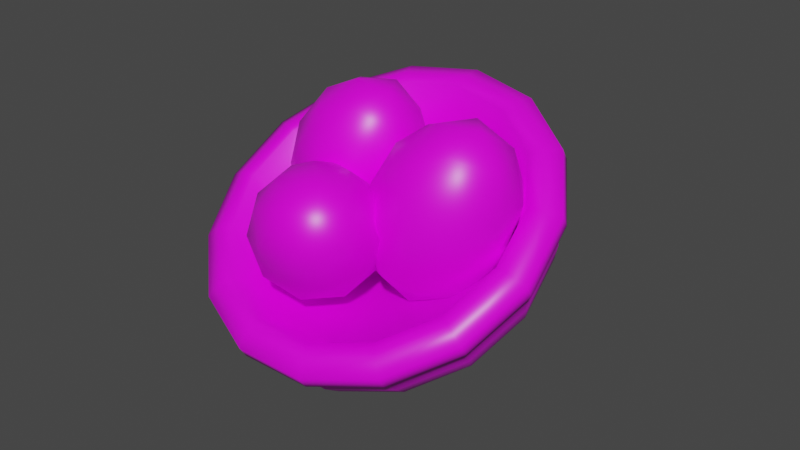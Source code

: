 # Source: tile_birdnest.blend  (saved by Blender 4.4.32; exported with 4.5.12 LTS)
import bpy
from mathutils import Matrix  # noqa: F401  (used for matrix-valued properties, if any)

bpy.ops.wm.read_factory_settings(use_empty=True)
scene = bpy.context.scene
scene.name = 'Scene'

# ---- collections
col_collection = bpy.data.collections.new('Collection'); scene.collection.children.link(col_collection)

# ---- images (referenced by path relative to the original .blend; pixels are not part of the script)
import os
ASSET_DIR = os.environ.get("B2B_ASSET_DIR", "")  # directory of the original .blend (textures are referenced by path, not embedded)
HERE = os.path.dirname(os.path.abspath(__file__))  # packed textures are extracted next to this script under _unpacked/

def load_image(name, relpath, width, height, colorspace="sRGB"):
    """Load a texture the original file referenced (path relative to the .blend, or extracted next to this script)."""
    p = next((c for c in (os.path.join(HERE, relpath), os.path.join(ASSET_DIR, relpath)) if relpath and os.path.exists(c)), "")
    if p:
        img = bpy.data.images.load(p, check_existing=True)
        img.name = name
    else:  # same state as the original file: an image datablock whose file is absent (Cycles renders it pink)
        img = bpy.data.images.new(name, width, height)
        img.source = "FILE"
        img.filepath = "//" + (relpath or name)
    img.colorspace_settings.name = colorspace
    return img
img_untitled = load_image('Untitled', '', 1024, 1024, 'Linear Rec.709')

# ---- materials (node trees are filled in below, after node groups)
mat_material = bpy.data.materials.new('Material')
mat_material.alpha_threshold = 0.0
mat_material.use_transparent_shadow = False
mat_material.line_color = (0.0, 0.0, 0.0, 1.0)

# ---- material node trees
mat_material.use_nodes = True; mat_material.node_tree.nodes.clear()
_N = mat_material.node_tree.nodes; _L = mat_material.node_tree.links
n0 = _N.new('ShaderNodeOutputMaterial'); n0.name = 'Material Output'; n0.location = (300, 300)
n1 = _N.new('ShaderNodeBsdfPrincipled'); n1.name = 'Principled BSDF'; n1.location = (10, 300)
n1.distribution = 'GGX'
n1.subsurface_method = 'BURLEY'
n1.inputs[2].default_value = 0.4
n1.inputs[3].default_value = 1.45
n1.inputs[27].default_value = (0.0, 0.0, 0.0, 1.0)
n1.inputs[28].default_value = 1.0
n2 = _N.new('ShaderNodeTexImage'); n2.name = 'Image Texture'; n2.location = (-180, 280)
n2.image = img_untitled
_L.new(n1.outputs[0], n0.inputs[0])
_L.new(n2.outputs[0], n1.inputs[0])
n0.is_active_output = True

# ---- world
world_world = bpy.data.worlds.new('World'); scene.world = world_world
world_world.use_nodes = True; world_world.node_tree.nodes.clear()
_N = world_world.node_tree.nodes; _L = world_world.node_tree.links
n0 = _N.new('ShaderNodeOutputWorld'); n0.name = 'World Output'; n0.location = (300, 300)
n1 = _N.new('ShaderNodeBackground'); n1.name = 'Background'; n1.location = (10, 300)
n1.inputs[0].default_value = (0.05088, 0.05088, 0.05088, 1.0)
_L.new(n1.outputs[0], n0.inputs[0])
n0.is_active_output = True
world_world.color = (0.05088, 0.05088, 0.05088)
world_world.use_sun_shadow = False
world_world.sun_shadow_jitter_overblur = 0.0

# ---- meshes
me_sphere = bpy.data.meshes.new('Sphere')
me_sphere.from_pydata([(0.006494, 0.4839, 0.6537), (0.006494, 0.49, 0.5628), (0.006494, 0.4717, 0.4704), (0.006494, 0.4296, 0.38), (0.006494, 0.3654, 0.2952), (0.006494, 0.2816, 0.2192), (0.006494, 0.06854, 0.1047), (0.268, 0.4294, 0.6425), (0.263, 0.4366, 0.5518), (0.2481, 0.4214, 0.46), (0.2239, 0.3843, 0.3707), (0.1914, 0.3269, 0.2872), (0.1518, 0.2514, 0.2129), (0.1066, 0.1605, 0.1506), (0.05751, 0.05791, 0.1025), (0.4843, 0.2755, 0.6108), (0.4751, 0.2856, 0.5207), (0.4479, 0.2792, 0.4307), (0.4038, 0.2564, 0.3443), (0.3443, 0.2181, 0.2649), (0.2719, 0.1658, 0.1953), (0.1893, 0.1016, 0.1384), (0.0997, 0.02789, 0.09637), (0.6179, 0.04876, 0.5642), (0.6062, 0.06323, 0.4749), (0.5714, 0.06966, 0.3876), (0.5149, 0.06781, 0.3055), (0.4389, 0.05775, 0.2319), (0.3462, 0.03986, 0.1694), (0.2405, 0.01484, 0.1206), (0.1258, -0.01635, 0.08726), (0.6459, -0.2117, 0.5106), (0.6336, -0.1922, 0.4224), (0.5972, -0.1709, 0.3381), (0.5381, -0.1487, 0.261), (0.4586, -0.1264, 0.194), (0.3617, -0.1048, 0.1396), (0.2512, -0.08482, 0.1001), (0.1312, -0.06716, 0.07681), (0.5633, -0.4607, 0.4593), (0.5526, -0.4364, 0.3721), (0.5209, -0.401, 0.2908), (0.4694, -0.3558, 0.2184), (0.4002, -0.3025, 0.1577), (0.3158, -0.2432, 0.1111), (0.2196, -0.1801, 0.08045), (0.1151, -0.1157, 0.06681), (0.006494, -0.05252, 0.07074), (0.3844, -0.6553, 0.4193), (0.3771, -0.6273, 0.3328), (0.3556, -0.5808, 0.2538), (0.3207, -0.5176, 0.1851), (0.2737, -0.4401, 0.1294), (0.2164, -0.3513, 0.0889), (0.1511, -0.2546, 0.06513), (0.08022, -0.1537, 0.059), (0.1402, -0.7618, 0.3973), (0.1376, -0.7317, 0.3113), (0.13, -0.6792, 0.2335), (0.1176, -0.6061, 0.1668), (0.101, -0.5154, 0.1139), (0.08076, -0.4105, 0.07672), (0.05765, -0.2953, 0.05674), (0.03257, -0.1745, 0.05472), (-0.1272, -0.7618, 0.3973), (-0.1246, -0.7317, 0.3113), (-0.117, -0.6792, 0.2335), (-0.1046, -0.6061, 0.1668), (-0.08802, -0.5154, 0.1139), (-0.06777, -0.4105, 0.07672), (-0.04466, -0.2953, 0.05674), (-0.01958, -0.1745, 0.05472), (-0.3714, -0.6553, 0.4193), (-0.3641, -0.6273, 0.3328), (-0.3426, -0.5808, 0.2538), (-0.3077, -0.5176, 0.1851), (-0.2607, -0.4401, 0.1294), (-0.2035, -0.3513, 0.0889), (-0.1381, -0.2546, 0.06513), (-0.06723, -0.1537, 0.059), (-0.5503, -0.4607, 0.4593), (-0.5396, -0.4364, 0.3721), (-0.5079, -0.401, 0.2908), (-0.4565, -0.3558, 0.2184), (-0.3872, -0.3025, 0.1577), (-0.3028, -0.2432, 0.1111), (-0.2066, -0.1801, 0.08045), (-0.1021, -0.1157, 0.06681), (-0.6329, -0.2117, 0.5106), (-0.6206, -0.1922, 0.4224), (-0.5842, -0.1709, 0.3381), (-0.5251, -0.1487, 0.261), (-0.4456, -0.1264, 0.194), (-0.3487, -0.1048, 0.1396), (-0.2382, -0.08482, 0.1001), (-0.1182, -0.06716, 0.07681), (-0.605, 0.04876, 0.5642), (-0.5932, 0.06323, 0.4749), (-0.5584, 0.06966, 0.3876), (-0.5019, 0.06781, 0.3055), (-0.4259, 0.05775, 0.2319), (-0.3332, 0.03986, 0.1694), (-0.2275, 0.01484, 0.1206), (-0.1128, -0.01635, 0.08726), (-0.4713, 0.2755, 0.6108), (-0.4621, 0.2856, 0.5207), (-0.4349, 0.2792, 0.4307), (-0.3908, 0.2564, 0.3443), (-0.3313, 0.2181, 0.2649), (-0.2589, 0.1658, 0.1953), (-0.1763, 0.1016, 0.1384), (-0.08672, 0.02789, 0.09637), (-0.255, 0.4294, 0.6425), (-0.25, 0.4366, 0.5518), (-0.2351, 0.4214, 0.46), (-0.2109, 0.3843, 0.3707), (-0.1784, 0.3269, 0.2872), (-0.1388, 0.2514, 0.2129), (-0.09358, 0.1605, 0.1506), (-0.04452, 0.05791, 0.1025), (0.006494, 0.1814, 0.1548), (0.01641, 0.5144, 0.6985), (0.2937, 0.4566, 0.6866), (0.5231, 0.2934, 0.653), (0.6648, 0.05293, 0.6035), (0.6945, -0.2232, 0.5467), (0.6068, -0.4873, 0.4923), (0.4172, -0.6937, 0.4498), (0.1582, -0.8066, 0.4266), (-0.1253, -0.8066, 0.4266), (-0.3843, -0.6937, 0.4498), (-0.574, -0.4873, 0.4923), (-0.6616, -0.2232, 0.5467), (-0.632, 0.05293, 0.6035), (-0.4903, 0.2934, 0.653), (-0.2609, 0.4566, 0.6866), (0.01641, 0.5037, 0.7503), (0.2937, 0.446, 0.7384), (0.5231, 0.2827, 0.7048), (0.6648, 0.04227, 0.6553), (0.6945, -0.2339, 0.5985), (0.6068, -0.498, 0.5441), (0.4172, -0.7043, 0.5016), (0.1582, -0.8173, 0.4784), (-0.1253, -0.8173, 0.4784), (-0.3843, -0.7043, 0.5016), (-0.574, -0.498, 0.5441), (-0.6616, -0.2339, 0.5985), (-0.632, 0.04227, 0.6553), (-0.4903, 0.2827, 0.7048), (-0.2609, 0.446, 0.7384), (0.01641, 0.4349, 0.7715), (0.268, 0.3825, 0.7608), (0.4762, 0.2344, 0.7303), (0.6048, 0.01616, 0.6854), (0.6317, -0.2344, 0.6338), (0.5522, -0.4741, 0.5845), (0.38, -0.6613, 0.5459), (0.145, -0.7638, 0.5248), (-0.1122, -0.7638, 0.5248), (-0.3472, -0.6613, 0.5459), (-0.5193, -0.4741, 0.5845), (-0.5988, -0.2344, 0.6338), (-0.572, 0.01616, 0.6854), (-0.4433, 0.2344, 0.7303), (-0.2352, 0.3825, 0.7608), (0.01641, 0.3812, 0.7605), (0.2457, 0.3334, 0.7507), (0.4354, 0.1985, 0.7229), (0.5527, -0.0004257, 0.6819), (0.5772, -0.2288, 0.6349), (0.5047, -0.4472, 0.59), (0.3478, -0.6179, 0.5549), (0.1336, -0.7113, 0.5356), (-0.1008, -0.7113, 0.5356), (-0.315, -0.6179, 0.5549), (-0.4719, -0.4472, 0.59), (-0.5443, -0.2288, 0.6349), (-0.5198, -0.0004256, 0.6819), (-0.4026, 0.1985, 0.7229), (-0.2129, 0.3334, 0.7507), (0.01641, 0.3407, 0.6201), (0.2181, 0.2987, 0.6114), (0.3849, 0.18, 0.587), (0.488, 0.005082, 0.551), (0.5096, -0.1958, 0.5097), (0.4459, -0.3879, 0.4701), (0.3079, -0.538, 0.4393), (0.1195, -0.6201, 0.4223), (-0.08669, -0.6201, 0.4223), (-0.2751, -0.538, 0.4393), (-0.413, -0.3879, 0.4701), (-0.4768, -0.1958, 0.5097), (-0.4552, 0.005082, 0.551), (-0.3521, 0.18, 0.587), (-0.1853, 0.2987, 0.6114), (0.01641, -0.01847, 0.3394), (0.052, -0.02588, 0.3379), (0.08144, -0.04683, 0.3336), (0.09964, -0.0777, 0.3272), (0.1034, -0.1131, 0.3199), (0.0922, -0.147, 0.3129), (0.06785, -0.1735, 0.3075), (0.03461, -0.188, 0.3045), (-0.001784, -0.188, 0.3045), (-0.03503, -0.1735, 0.3075), (-0.05938, -0.147, 0.3129), (-0.07062, -0.1131, 0.3199), (-0.06682, -0.0777, 0.3272), (-0.04862, -0.04683, 0.3336), (-0.01918, -0.02588, 0.3379)], [], [(2, 1, 8, 9), (3, 2, 9, 10), (4, 3, 10, 11), (5, 4, 11, 12), (120, 5, 12, 13), (6, 120, 13, 14), (47, 6, 14), (1, 0, 7, 8), (47, 14, 22), (8, 7, 15, 16), (9, 8, 16, 17), (10, 9, 17, 18), (11, 10, 18, 19), (12, 11, 19, 20), (13, 12, 20, 21), (14, 13, 21, 22), (20, 19, 27, 28), (21, 20, 28, 29), (22, 21, 29, 30), (47, 22, 30), (16, 15, 23, 24), (17, 16, 24, 25), (18, 17, 25, 26), (19, 18, 26, 27), (24, 23, 31, 32), (25, 24, 32, 33), (26, 25, 33, 34), (27, 26, 34, 35), (28, 27, 35, 36), (29, 28, 36, 37), (30, 29, 37, 38), (47, 30, 38), (36, 35, 43, 44), (37, 36, 44, 45), (38, 37, 45, 46), (47, 38, 46), (32, 31, 39, 40), (33, 32, 40, 41), (34, 33, 41, 42), (35, 34, 42, 43), (41, 40, 49, 50), (42, 41, 50, 51), (43, 42, 51, 52), (44, 43, 52, 53), (45, 44, 53, 54), (46, 45, 54, 55), (47, 46, 55), (40, 39, 48, 49), (54, 53, 61, 62), (55, 54, 62, 63), (47, 55, 63), (49, 48, 56, 57), (50, 49, 57, 58), (51, 50, 58, 59), (52, 51, 59, 60), (53, 52, 60, 61), (58, 57, 65, 66), (59, 58, 66, 67), (60, 59, 67, 68), (61, 60, 68, 69), (62, 61, 69, 70), (63, 62, 70, 71), (47, 63, 71), (57, 56, 64, 65), (70, 69, 77, 78), (71, 70, 78, 79), (47, 71, 79), (65, 64, 72, 73), (66, 65, 73, 74), (67, 66, 74, 75), (68, 67, 75, 76), (69, 68, 76, 77), (75, 74, 82, 83), (76, 75, 83, 84), (77, 76, 84, 85), (78, 77, 85, 86), (79, 78, 86, 87), (47, 79, 87), (73, 72, 80, 81), (74, 73, 81, 82), (87, 86, 94, 95), (47, 87, 95), (81, 80, 88, 89), (82, 81, 89, 90), (83, 82, 90, 91), (84, 83, 91, 92), (85, 84, 92, 93), (86, 85, 93, 94), (92, 91, 99, 100), (93, 92, 100, 101), (94, 93, 101, 102), (95, 94, 102, 103), (47, 95, 103), (89, 88, 96, 97), (90, 89, 97, 98), (91, 90, 98, 99), (47, 103, 111), (97, 96, 104, 105), (98, 97, 105, 106), (99, 98, 106, 107), (100, 99, 107, 108), (101, 100, 108, 109), (102, 101, 109, 110), (103, 102, 110, 111), (108, 107, 115, 116), (109, 108, 116, 117), (110, 109, 117, 118), (111, 110, 118, 119), (47, 111, 119), (105, 104, 112, 113), (106, 105, 113, 114), (107, 106, 114, 115), (47, 119, 6), (113, 112, 0, 1), (114, 113, 1, 2), (115, 114, 2, 3), (116, 115, 3, 4), (117, 116, 4, 5), (118, 117, 5, 120), (119, 118, 120, 6), (112, 104, 134, 135), (80, 72, 130, 131), (31, 23, 124, 125), (48, 39, 126, 127), (0, 112, 135, 121), (64, 56, 128, 129), (15, 7, 122, 123), (104, 96, 133, 134), (23, 15, 123, 124), (88, 80, 131, 132), (56, 48, 127, 128), (72, 64, 129, 130), (39, 31, 125, 126), (7, 0, 121, 122), (96, 88, 132, 133), (131, 130, 145, 146), (124, 123, 138, 139), (132, 131, 146, 147), (125, 124, 139, 140), (133, 132, 147, 148), (126, 125, 140, 141), (134, 133, 148, 149), (127, 126, 141, 142), (135, 134, 149, 150), (128, 127, 142, 143), (121, 135, 150, 136), (129, 128, 143, 144), (122, 121, 136, 137), (130, 129, 144, 145), (123, 122, 137, 138), (138, 137, 152, 153), (146, 145, 160, 161), (139, 138, 153, 154), (147, 146, 161, 162), (140, 139, 154, 155), (148, 147, 162, 163), (141, 140, 155, 156), (149, 148, 163, 164), (142, 141, 156, 157), (150, 149, 164, 165), (143, 142, 157, 158), (136, 150, 165, 151), (144, 143, 158, 159), (137, 136, 151, 152), (145, 144, 159, 160), (160, 159, 174, 175), (153, 152, 167, 168), (161, 160, 175, 176), (154, 153, 168, 169), (162, 161, 176, 177), (155, 154, 169, 170), (163, 162, 177, 178), (156, 155, 170, 171), (164, 163, 178, 179), (157, 156, 171, 172), (165, 164, 179, 180), (158, 157, 172, 173), (151, 165, 180, 166), (159, 158, 173, 174), (152, 151, 166, 167), (175, 174, 189, 190), (168, 167, 182, 183), (176, 175, 190, 191), (169, 168, 183, 184), (177, 176, 191, 192), (170, 169, 184, 185), (178, 177, 192, 193), (171, 170, 185, 186), (179, 178, 193, 194), (172, 171, 186, 187), (180, 179, 194, 195), (173, 172, 187, 188), (166, 180, 195, 181), (174, 173, 188, 189), (167, 166, 181, 182), (182, 181, 196, 197), (190, 189, 204, 205), (183, 182, 197, 198), (191, 190, 205, 206), (184, 183, 198, 199), (192, 191, 206, 207), (185, 184, 199, 200), (193, 192, 207, 208), (186, 185, 200, 201), (194, 193, 208, 209), (187, 186, 201, 202), (195, 194, 209, 210), (188, 187, 202, 203), (181, 195, 210, 196), (189, 188, 203, 204)])
me_sphere.polygons.foreach_set('use_smooth', [True] * 210)
_uv = me_sphere.uv_layers.new(name='UVMap')
_uv.uv.foreach_set('vector', [0.1772, 0.356, 0.1943, 0.3634, 0.178, 0.408, 0.1609, 0.4032, 0.157, 0.3475, 0.1772, 0.356, 0.1609, 0.4032, 0.1395, 0.3975, 0.1307, 0.3366, 0.157, 0.3475, 0.1395, 0.3975, 0.1108, 0.3896, 0.09319, 0.3209, 0.1307, 0.3366, 0.1108, 0.3896, 0.06854, 0.3781, 0.5106, 0.1511, 0.5059, 0.1351, 0.5268, 0.1335, 0.5247, 0.15, 0.5154, 0.1674, 0.5106, 0.1511, 0.5247, 0.15, 0.5225, 0.1668, 0.5203, 0.1842, 0.5154, 0.1674, 0.5225, 0.1668, 0.1943, 0.3634, 0.209, 0.3698, 0.1933, 0.4123, 0.178, 0.408, 0.5203, 0.1842, 0.5225, 0.1668, 0.5293, 0.1692, 0.178, 0.408, 0.1933, 0.4123, 0.184, 0.4562, 0.1684, 0.454, 0.1609, 0.4032, 0.178, 0.408, 0.1684, 0.454, 0.1505, 0.4516, 0.1395, 0.3975, 0.1609, 0.4032, 0.1505, 0.4516, 0.1286, 0.4488, 0.1108, 0.3896, 0.1395, 0.3975, 0.1286, 0.4488, 0.1012, 0.4455, 0.06854, 0.3781, 0.1108, 0.3896, 0.1012, 0.4455, 0.06068, 0.4398, 0.5247, 0.15, 0.5268, 0.1335, 0.5466, 0.1403, 0.5381, 0.1546, 0.5225, 0.1668, 0.5247, 0.15, 0.5381, 0.1546, 0.5293, 0.1692, 0.06068, 0.4398, 0.1012, 0.4455, 0.09634, 0.5001, 0.05863, 0.4988, 0.5381, 0.1546, 0.5466, 0.1403, 0.562, 0.1546, 0.5484, 0.1642, 0.5293, 0.1692, 0.5381, 0.1546, 0.5484, 0.1642, 0.5346, 0.174, 0.5203, 0.1842, 0.5293, 0.1692, 0.5346, 0.174, 0.1684, 0.454, 0.184, 0.4562, 0.1807, 0.5009, 0.165, 0.5008, 0.1505, 0.4516, 0.1684, 0.454, 0.165, 0.5008, 0.1468, 0.5006, 0.1286, 0.4488, 0.1505, 0.4516, 0.1468, 0.5006, 0.1244, 0.5002, 0.1012, 0.4455, 0.1286, 0.4488, 0.1244, 0.5002, 0.09634, 0.5001, 0.165, 0.5008, 0.1807, 0.5009, 0.1831, 0.5465, 0.1671, 0.5485, 0.1468, 0.5006, 0.165, 0.5008, 0.1671, 0.5485, 0.1485, 0.5505, 0.1244, 0.5002, 0.1468, 0.5006, 0.1485, 0.5505, 0.1267, 0.5526, 0.09634, 0.5001, 0.1244, 0.5002, 0.1267, 0.5526, 0.09743, 0.5555, 0.05863, 0.4988, 0.09634, 0.5001, 0.09743, 0.5555, 0.05596, 0.5588, 0.5484, 0.1642, 0.562, 0.1546, 0.5704, 0.1738, 0.5541, 0.1771, 0.5346, 0.174, 0.5484, 0.1642, 0.5541, 0.1771, 0.5375, 0.1806, 0.5203, 0.1842, 0.5346, 0.174, 0.5375, 0.1806, 0.05596, 0.5588, 0.09743, 0.5555, 0.1047, 0.6136, 0.06066, 0.6229, 0.5541, 0.1771, 0.5704, 0.1738, 0.5704, 0.1947, 0.5542, 0.1913, 0.5375, 0.1806, 0.5541, 0.1771, 0.5542, 0.1913, 0.5375, 0.1878, 0.5203, 0.1842, 0.5375, 0.1806, 0.5375, 0.1878, 0.1671, 0.5485, 0.1831, 0.5465, 0.1928, 0.5928, 0.1764, 0.597, 0.1485, 0.5505, 0.1671, 0.5485, 0.1764, 0.597, 0.1576, 0.6016, 0.1267, 0.5526, 0.1485, 0.5505, 0.1576, 0.6016, 0.135, 0.607, 0.09743, 0.5555, 0.1267, 0.5526, 0.135, 0.607, 0.1047, 0.6136, 0.1576, 0.6016, 0.1764, 0.597, 0.192, 0.6462, 0.1728, 0.6532, 0.135, 0.607, 0.1576, 0.6016, 0.1728, 0.6532, 0.1499, 0.6613, 0.1047, 0.6136, 0.135, 0.607, 0.1499, 0.6613, 0.1214, 0.6705, 0.06066, 0.6229, 0.1047, 0.6136, 0.1214, 0.6705, 0.08237, 0.6832, 0.5542, 0.1913, 0.5704, 0.1947, 0.562, 0.2138, 0.5485, 0.2043, 0.5375, 0.1878, 0.5542, 0.1913, 0.5485, 0.2043, 0.5346, 0.1944, 0.5203, 0.1842, 0.5375, 0.1878, 0.5346, 0.1944, 0.1764, 0.597, 0.1928, 0.5928, 0.2087, 0.6398, 0.192, 0.6462, 0.5485, 0.2043, 0.562, 0.2138, 0.5467, 0.2281, 0.5381, 0.2139, 0.5346, 0.1944, 0.5485, 0.2043, 0.5381, 0.2139, 0.5293, 0.1993, 0.5203, 0.1842, 0.5346, 0.1944, 0.5293, 0.1993, 0.192, 0.6462, 0.2087, 0.6398, 0.2314, 0.688, 0.2141, 0.6967, 0.1728, 0.6532, 0.192, 0.6462, 0.2141, 0.6967, 0.194, 0.7061, 0.1499, 0.6613, 0.1728, 0.6532, 0.194, 0.7061, 0.1704, 0.7161, 0.1214, 0.6705, 0.1499, 0.6613, 0.1704, 0.7161, 0.1406, 0.728, 0.08237, 0.6832, 0.1214, 0.6705, 0.1406, 0.728, 0.1001, 0.7432, 0.194, 0.7061, 0.2141, 0.6967, 0.2427, 0.751, 0.2212, 0.7622, 0.1704, 0.7161, 0.194, 0.7061, 0.2212, 0.7622, 0.1956, 0.7744, 0.1406, 0.728, 0.1704, 0.7161, 0.1956, 0.7744, 0.1636, 0.7879, 0.1001, 0.7432, 0.1406, 0.728, 0.1636, 0.7879, 0.1215, 0.8044, 0.5381, 0.2139, 0.5467, 0.2281, 0.5269, 0.2351, 0.5247, 0.2186, 0.5293, 0.1993, 0.5381, 0.2139, 0.5247, 0.2186, 0.5225, 0.2016, 0.5203, 0.1842, 0.5293, 0.1993, 0.5225, 0.2016, 0.2141, 0.6967, 0.2314, 0.688, 0.2618, 0.7397, 0.2427, 0.751, 0.5247, 0.2186, 0.5269, 0.2351, 0.5061, 0.2337, 0.5105, 0.2176, 0.5225, 0.2016, 0.5247, 0.2186, 0.5105, 0.2176, 0.5152, 0.2011, 0.5203, 0.1842, 0.5225, 0.2016, 0.5152, 0.2011, 0.2427, 0.751, 0.2618, 0.7397, 0.3023, 0.798, 0.28, 0.8124, 0.2212, 0.7622, 0.2427, 0.751, 0.28, 0.8124, 0.2545, 0.8266, 0.1956, 0.7744, 0.2212, 0.7622, 0.2545, 0.8266, 0.2245, 0.8397, 0.1636, 0.7879, 0.1956, 0.7744, 0.2245, 0.8397, 0.1879, 0.853, 0.1215, 0.8044, 0.1636, 0.7879, 0.1879, 0.853, 0.143, 0.8668, 0.2245, 0.8397, 0.2545, 0.8266, 0.2932, 0.9074, 0.2532, 0.9205, 0.1879, 0.853, 0.2245, 0.8397, 0.2532, 0.9205, 0.2078, 0.9273, 0.143, 0.8668, 0.1879, 0.853, 0.2078, 0.9273, 0.1571, 0.9309, 0.5105, 0.2176, 0.5061, 0.2337, 0.4874, 0.2242, 0.4978, 0.211, 0.5152, 0.2011, 0.5105, 0.2176, 0.4978, 0.211, 0.5088, 0.1976, 0.5203, 0.1842, 0.5152, 0.2011, 0.5088, 0.1976, 0.28, 0.8124, 0.3023, 0.798, 0.3573, 0.8714, 0.3282, 0.8917, 0.2545, 0.8266, 0.28, 0.8124, 0.3282, 0.8917, 0.2932, 0.9074, 0.5079, 0.1968, 0.4954, 0.2089, 0.4878, 0.1967, 0.5039, 0.1907, 0.5203, 0.1842, 0.5079, 0.1968, 0.5039, 0.1907, 0.3609, 0.1271, 0.3837, 0.1467, 0.3302, 0.2028, 0.3131, 0.1883, 0.333, 0.1111, 0.3609, 0.1271, 0.3131, 0.1883, 0.2934, 0.1739, 0.3015, 0.09842, 0.333, 0.1111, 0.2934, 0.1739, 0.2704, 0.1597, 0.2662, 0.08878, 0.3015, 0.09842, 0.2704, 0.1597, 0.2427, 0.145, 0.2279, 0.08121, 0.2662, 0.08878, 0.2427, 0.145, 0.2091, 0.1289, 0.4954, 0.2089, 0.4831, 0.2203, 0.4722, 0.2025, 0.4878, 0.1967, 0.2427, 0.145, 0.2704, 0.1597, 0.2381, 0.2095, 0.2131, 0.1933, 0.2091, 0.1289, 0.2427, 0.145, 0.2131, 0.1933, 0.1809, 0.1744, 0.4878, 0.1967, 0.4722, 0.2025, 0.4691, 0.1818, 0.4857, 0.1826, 0.5039, 0.1907, 0.4878, 0.1967, 0.4857, 0.1826, 0.5028, 0.1835, 0.5203, 0.1842, 0.5039, 0.1907, 0.5028, 0.1835, 0.3131, 0.1883, 0.3302, 0.2028, 0.2896, 0.2476, 0.2747, 0.2356, 0.2934, 0.1739, 0.3131, 0.1883, 0.2747, 0.2356, 0.258, 0.223, 0.2704, 0.1597, 0.2934, 0.1739, 0.258, 0.223, 0.2381, 0.2095, 0.5203, 0.1842, 0.5028, 0.1835, 0.5046, 0.1765, 0.2747, 0.2356, 0.2896, 0.2476, 0.2568, 0.2886, 0.2428, 0.2786, 0.258, 0.223, 0.2747, 0.2356, 0.2428, 0.2786, 0.2268, 0.2676, 0.2381, 0.2095, 0.258, 0.223, 0.2268, 0.2676, 0.2075, 0.2554, 0.2131, 0.1933, 0.2381, 0.2095, 0.2075, 0.2554, 0.1837, 0.2399, 0.1809, 0.1744, 0.2131, 0.1933, 0.1837, 0.2399, 0.1506, 0.221, 0.4857, 0.1826, 0.4691, 0.1818, 0.4744, 0.1615, 0.4893, 0.1689, 0.5028, 0.1835, 0.4857, 0.1826, 0.4893, 0.1689, 0.5046, 0.1765, 0.1837, 0.2399, 0.2075, 0.2554, 0.1801, 0.3006, 0.1562, 0.2874, 0.1506, 0.221, 0.1837, 0.2399, 0.1562, 0.2874, 0.1213, 0.2695, 0.4893, 0.1689, 0.4744, 0.1615, 0.4874, 0.145, 0.498, 0.1578, 0.5046, 0.1765, 0.4893, 0.1689, 0.498, 0.1578, 0.509, 0.1708, 0.5203, 0.1842, 0.5046, 0.1765, 0.509, 0.1708, 0.2428, 0.2786, 0.2568, 0.2886, 0.2302, 0.3288, 0.216, 0.3205, 0.2268, 0.2676, 0.2428, 0.2786, 0.216, 0.3205, 0.1997, 0.3112, 0.2075, 0.2554, 0.2268, 0.2676, 0.1997, 0.3112, 0.1801, 0.3006, 0.5203, 0.1842, 0.509, 0.1708, 0.5154, 0.1674, 0.216, 0.3205, 0.2302, 0.3288, 0.209, 0.3698, 0.1943, 0.3634, 0.1997, 0.3112, 0.216, 0.3205, 0.1943, 0.3634, 0.1772, 0.356, 0.1801, 0.3006, 0.1997, 0.3112, 0.1772, 0.356, 0.157, 0.3475, 0.1562, 0.2874, 0.1801, 0.3006, 0.157, 0.3475, 0.1307, 0.3366, 0.1213, 0.2695, 0.1562, 0.2874, 0.1307, 0.3366, 0.09319, 0.3209, 0.498, 0.1578, 0.4874, 0.145, 0.5059, 0.1351, 0.5106, 0.1511, 0.509, 0.1708, 0.498, 0.1578, 0.5106, 0.1511, 0.5154, 0.1674, 0.2302, 0.3288, 0.2568, 0.2886, 0.2632, 0.2949, 0.2369, 0.3346, 0.3573, 0.8714, 0.3023, 0.798, 0.3122, 0.7878, 0.3716, 0.8611, 0.1831, 0.5465, 0.1807, 0.5009, 0.1906, 0.5013, 0.1937, 0.5449, 0.2087, 0.6398, 0.1928, 0.5928, 0.2026, 0.5894, 0.218, 0.6344, 0.209, 0.3698, 0.2302, 0.3288, 0.2369, 0.3346, 0.2164, 0.3748, 0.2618, 0.7397, 0.2314, 0.688, 0.2403, 0.681, 0.2707, 0.7311, 0.184, 0.4562, 0.1933, 0.4123, 0.2018, 0.4162, 0.1933, 0.4585, 0.2568, 0.2886, 0.2896, 0.2476, 0.2965, 0.2543, 0.2632, 0.2949, 0.1807, 0.5009, 0.184, 0.4562, 0.1933, 0.4585, 0.1906, 0.5013, 0.3302, 0.2028, 0.3837, 0.1467, 0.3971, 0.155, 0.3386, 0.2103, 0.2314, 0.688, 0.2087, 0.6398, 0.218, 0.6344, 0.2403, 0.681, 0.3023, 0.798, 0.2618, 0.7397, 0.2707, 0.7311, 0.3122, 0.7878, 0.1928, 0.5928, 0.1831, 0.5465, 0.1937, 0.5449, 0.2026, 0.5894, 0.1933, 0.4123, 0.209, 0.3698, 0.2164, 0.3748, 0.2018, 0.4162, 0.2896, 0.2476, 0.3302, 0.2028, 0.3386, 0.2103, 0.2965, 0.2543, 0.3716, 0.8611, 0.3122, 0.7878, 0.3236, 0.7783, 0.3873, 0.8482, 0.1906, 0.5013, 0.1933, 0.4585, 0.2015, 0.4595, 0.199, 0.5012, 0.3386, 0.2103, 0.3971, 0.155, 0.4088, 0.168, 0.3475, 0.2195, 0.1937, 0.5449, 0.1906, 0.5013, 0.199, 0.5012, 0.2022, 0.5437, 0.2965, 0.2543, 0.3386, 0.2103, 0.3475, 0.2195, 0.3044, 0.2615, 0.2026, 0.5894, 0.1937, 0.5449, 0.2022, 0.5437, 0.2113, 0.5868, 0.2632, 0.2949, 0.2965, 0.2543, 0.3044, 0.2615, 0.2709, 0.3006, 0.218, 0.6344, 0.2026, 0.5894, 0.2113, 0.5868, 0.2268, 0.6305, 0.2369, 0.3346, 0.2632, 0.2949, 0.2709, 0.3006, 0.2446, 0.3391, 0.2403, 0.681, 0.218, 0.6344, 0.2268, 0.6305, 0.2494, 0.6757, 0.2164, 0.3748, 0.2369, 0.3346, 0.2446, 0.3391, 0.2243, 0.3781, 0.2707, 0.7311, 0.2403, 0.681, 0.2494, 0.6757, 0.2806, 0.724, 0.2018, 0.4162, 0.2164, 0.3748, 0.2243, 0.3781, 0.2099, 0.4184, 0.3122, 0.7878, 0.2707, 0.7311, 0.2806, 0.724, 0.3236, 0.7783, 0.1933, 0.4585, 0.2018, 0.4162, 0.2099, 0.4184, 0.2015, 0.4595, 0.2015, 0.4595, 0.2099, 0.4184, 0.2208, 0.4215, 0.2126, 0.461, 0.3873, 0.8482, 0.3236, 0.7783, 0.3384, 0.7649, 0.4035, 0.8252, 0.199, 0.5012, 0.2015, 0.4595, 0.2126, 0.461, 0.2103, 0.5012, 0.3475, 0.2195, 0.4088, 0.168, 0.4199, 0.1888, 0.3586, 0.2326, 0.2022, 0.5437, 0.199, 0.5012, 0.2103, 0.5012, 0.2136, 0.542, 0.3044, 0.2615, 0.3475, 0.2195, 0.3586, 0.2326, 0.3152, 0.272, 0.2113, 0.5868, 0.2022, 0.5437, 0.2136, 0.542, 0.2229, 0.5835, 0.2709, 0.3006, 0.3044, 0.2615, 0.3152, 0.272, 0.2811, 0.3088, 0.2268, 0.6305, 0.2113, 0.5868, 0.2229, 0.5835, 0.2386, 0.6253, 0.2446, 0.3391, 0.2709, 0.3006, 0.2811, 0.3088, 0.2546, 0.3453, 0.2494, 0.6757, 0.2268, 0.6305, 0.2386, 0.6253, 0.2617, 0.6683, 0.2243, 0.3781, 0.2446, 0.3391, 0.2546, 0.3453, 0.2349, 0.3828, 0.2806, 0.724, 0.2494, 0.6757, 0.2617, 0.6683, 0.2942, 0.7139, 0.2099, 0.4184, 0.2243, 0.3781, 0.2349, 0.3828, 0.2208, 0.4215, 0.3236, 0.7783, 0.2806, 0.724, 0.2942, 0.7139, 0.3384, 0.7649, 0.3384, 0.7649, 0.2942, 0.7139, 0.3042, 0.7057, 0.3497, 0.7532, 0.2126, 0.461, 0.2208, 0.4215, 0.2292, 0.4237, 0.2211, 0.462, 0.4035, 0.8252, 0.3384, 0.7649, 0.3497, 0.7532, 0.4146, 0.8071, 0.2103, 0.5012, 0.2126, 0.461, 0.2211, 0.462, 0.2188, 0.5011, 0.3586, 0.2326, 0.4199, 0.1888, 0.4268, 0.2046, 0.3667, 0.2437, 0.2136, 0.542, 0.2103, 0.5012, 0.2188, 0.5011, 0.2226, 0.5406, 0.3152, 0.272, 0.3586, 0.2326, 0.3667, 0.2437, 0.3228, 0.2804, 0.2229, 0.5835, 0.2136, 0.542, 0.2226, 0.5406, 0.2318, 0.5806, 0.2811, 0.3088, 0.3152, 0.272, 0.3228, 0.2804, 0.2888, 0.3155, 0.2386, 0.6253, 0.2229, 0.5835, 0.2318, 0.5806, 0.2474, 0.6212, 0.2546, 0.3453, 0.2811, 0.3088, 0.2888, 0.3155, 0.2624, 0.3504, 0.2617, 0.6683, 0.2386, 0.6253, 0.2474, 0.6212, 0.2711, 0.6624, 0.2349, 0.3828, 0.2546, 0.3453, 0.2624, 0.3504, 0.2432, 0.3866, 0.2942, 0.7139, 0.2617, 0.6683, 0.2711, 0.6624, 0.3042, 0.7057, 0.2208, 0.4215, 0.2349, 0.3828, 0.2432, 0.3866, 0.2292, 0.4237, 0.3497, 0.7532, 0.3042, 0.7057, 0.3303, 0.6802, 0.3774, 0.7169, 0.2211, 0.462, 0.2292, 0.4237, 0.2531, 0.4307, 0.2455, 0.4653, 0.4146, 0.8071, 0.3497, 0.7532, 0.3774, 0.7169, 0.4481, 0.7531, 0.2188, 0.5011, 0.2211, 0.462, 0.2455, 0.4653, 0.2435, 0.5006, 0.3667, 0.2437, 0.4268, 0.2046, 0.4481, 0.2537, 0.3872, 0.2778, 0.2226, 0.5406, 0.2188, 0.5011, 0.2435, 0.5006, 0.2477, 0.5362, 0.3228, 0.2804, 0.3667, 0.2437, 0.3872, 0.2778, 0.3433, 0.3054, 0.2318, 0.5806, 0.2226, 0.5406, 0.2477, 0.5362, 0.2571, 0.5723, 0.2888, 0.3155, 0.3228, 0.2804, 0.3433, 0.3054, 0.31, 0.3345, 0.2474, 0.6212, 0.2318, 0.5806, 0.2571, 0.5723, 0.2729, 0.6082, 0.2624, 0.3504, 0.2888, 0.3155, 0.31, 0.3345, 0.2848, 0.3653, 0.2711, 0.6624, 0.2474, 0.6212, 0.2729, 0.6082, 0.2967, 0.644, 0.2432, 0.3866, 0.2624, 0.3504, 0.2848, 0.3653, 0.2661, 0.3973, 0.3042, 0.7057, 0.2711, 0.6624, 0.2967, 0.644, 0.3303, 0.6802, 0.2292, 0.4237, 0.2432, 0.3866, 0.2661, 0.3973, 0.2531, 0.4307, 0.2531, 0.4307, 0.2661, 0.3973, 0.3875, 0.4584, 0.3843, 0.4698, 0.3774, 0.7169, 0.3303, 0.6802, 0.4139, 0.5461, 0.4263, 0.5515, 0.2455, 0.4653, 0.2531, 0.4307, 0.3843, 0.4698, 0.3831, 0.4818, 0.4481, 0.7531, 0.3774, 0.7169, 0.4263, 0.5515, 0.4408, 0.5534, 0.2435, 0.5006, 0.2455, 0.4653, 0.3831, 0.4818, 0.3838, 0.4939, 0.3872, 0.2778, 0.4481, 0.2537, 0.4345, 0.4236, 0.421, 0.4251, 0.2477, 0.5362, 0.2435, 0.5006, 0.3838, 0.4939, 0.3865, 0.5059, 0.3433, 0.3054, 0.3872, 0.2778, 0.421, 0.4251, 0.4093, 0.4304, 0.2571, 0.5723, 0.2477, 0.5362, 0.3865, 0.5059, 0.3887, 0.5182, 0.31, 0.3345, 0.3433, 0.3054, 0.4093, 0.4304, 0.3999, 0.4382, 0.2729, 0.6082, 0.2571, 0.5723, 0.3887, 0.5182, 0.3951, 0.5288, 0.2848, 0.3653, 0.31, 0.3345, 0.3999, 0.4382, 0.3927, 0.4477, 0.2967, 0.644, 0.2729, 0.6082, 0.3951, 0.5288, 0.4035, 0.5383, 0.2661, 0.3973, 0.2848, 0.3653, 0.3927, 0.4477, 0.3875, 0.4584, 0.3303, 0.6802, 0.2967, 0.644, 0.4035, 0.5383, 0.4139, 0.5461])
me_sphere.materials.append(mat_material)
me_sphere.update()
me_icosphere = bpy.data.meshes.new('Icosphere')
me_icosphere.from_pydata([(-1.357, 0.3551, 0.1983), (-0.9096, 0.0006818, 0.557), (-1.521, -0.2693, 0.4843), (-1.976, 0.23, 0.5003), (-1.646, 0.8086, 0.5829), (-0.9868, 0.6669, 0.6179), (-1.252, -0.3435, 1.081), (-1.911, -0.2017, 1.046), (-1.988, 0.4645, 1.107), (-1.377, 0.7345, 1.179), (-0.9214, 0.2351, 1.163), (-1.54, 0.11, 1.465), (-1.438, 0.009605, 0.2552), (-1.078, 0.1683, 0.2979), (-1.174, -0.1987, 0.466), (-0.8603, 0.3516, 0.5445), (-1.124, 0.5599, 0.3337), (-1.705, 0.3031, 0.2646), (-1.801, -0.06393, 0.4327), (-1.511, 0.6432, 0.3131), (-1.875, 0.5697, 0.4906), (-1.293, 0.8265, 0.5598), (-0.8219, 0.09777, 0.8651), (-0.8673, 0.4894, 0.9009), (-1.375, -0.401, 0.7738), (-1.016, -0.2423, 0.8165), (-2.03, -0.02421, 0.7626), (-1.763, -0.3177, 0.7532), (-1.882, 0.7075, 0.847), (-2.076, 0.3674, 0.7984), (-1.135, 0.7829, 0.9103), (-1.522, 0.8662, 0.8897), (-1.023, -0.1045, 1.173), (-1.604, -0.3613, 1.104), (-2.037, 0.1136, 1.119), (-1.723, 0.6639, 1.197), (-1.096, 0.5291, 1.231), (-1.387, -0.1781, 1.35), (-1.193, 0.162, 1.399), (-1.774, -0.09475, 1.33), (-1.819, 0.2968, 1.366), (-1.46, 0.4555, 1.408)], [], [(0, 13, 12), (1, 13, 15), (0, 12, 17), (0, 17, 19), (0, 19, 16), (1, 15, 22), (2, 14, 24), (3, 18, 26), (4, 20, 28), (5, 21, 30), (1, 22, 25), (2, 24, 27), (3, 26, 29), (4, 28, 31), (5, 30, 23), (6, 32, 37), (7, 33, 39), (8, 34, 40), (9, 35, 41), (10, 36, 38), (38, 41, 11), (38, 36, 41), (36, 9, 41), (41, 40, 11), (41, 35, 40), (35, 8, 40), (40, 39, 11), (40, 34, 39), (34, 7, 39), (39, 37, 11), (39, 33, 37), (33, 6, 37), (37, 38, 11), (37, 32, 38), (32, 10, 38), (23, 36, 10), (23, 30, 36), (30, 9, 36), (31, 35, 9), (31, 28, 35), (28, 8, 35), (29, 34, 8), (29, 26, 34), (26, 7, 34), (27, 33, 7), (27, 24, 33), (24, 6, 33), (25, 32, 6), (25, 22, 32), (22, 10, 32), (30, 31, 9), (30, 21, 31), (21, 4, 31), (28, 29, 8), (28, 20, 29), (20, 3, 29), (26, 27, 7), (26, 18, 27), (18, 2, 27), (24, 25, 6), (24, 14, 25), (14, 1, 25), (22, 23, 10), (22, 15, 23), (15, 5, 23), (16, 21, 5), (16, 19, 21), (19, 4, 21), (19, 20, 4), (19, 17, 20), (17, 3, 20), (17, 18, 3), (17, 12, 18), (12, 2, 18), (15, 16, 5), (15, 13, 16), (13, 0, 16), (12, 14, 2), (12, 13, 14), (13, 1, 14)])
me_icosphere.polygons.foreach_set('use_smooth', [True] * 80)
_uv = me_icosphere.uv_layers.new(name='UVMap')
_uv.uv.foreach_set('vector', [0.5654, 0.6864, 0.5864, 0.7228, 0.5443, 0.7228, 0.6075, 0.7593, 0.6285, 0.7228, 0.6495, 0.7593, 0.9021, 0.6864, 0.9232, 0.7228, 0.8811, 0.7228, 0.8179, 0.6864, 0.839, 0.7228, 0.7969, 0.7228, 0.7337, 0.6864, 0.7548, 0.7228, 0.7127, 0.7228, 0.6075, 0.7593, 0.6495, 0.7593, 0.6285, 0.7957, 0.5233, 0.7593, 0.5654, 0.7593, 0.5443, 0.7957, 0.86, 0.7593, 0.9021, 0.7593, 0.8811, 0.7957, 0.7758, 0.7593, 0.8179, 0.7593, 0.7969, 0.7957, 0.6916, 0.7593, 0.7337, 0.7593, 0.7127, 0.7957, 0.6075, 0.7593, 0.6285, 0.7957, 0.5864, 0.7957, 0.5233, 0.7593, 0.5443, 0.7957, 0.5022, 0.7957, 0.86, 0.7593, 0.8811, 0.7957, 0.839, 0.7957, 0.7758, 0.7593, 0.7969, 0.7957, 0.7548, 0.7957, 0.6916, 0.7593, 0.7127, 0.7957, 0.6706, 0.7957, 0.5654, 0.8322, 0.6075, 0.8322, 0.5864, 0.8686, 0.4812, 0.8322, 0.5233, 0.8322, 0.5022, 0.8686, 0.8179, 0.8322, 0.86, 0.8322, 0.839, 0.8686, 0.7337, 0.8322, 0.7758, 0.8322, 0.7548, 0.8686, 0.6495, 0.8322, 0.6916, 0.8322, 0.6706, 0.8686, 0.6706, 0.8686, 0.7127, 0.8686, 0.6916, 0.9051, 0.6706, 0.8686, 0.6916, 0.8322, 0.7127, 0.8686, 0.6916, 0.8322, 0.7337, 0.8322, 0.7127, 0.8686, 0.7548, 0.8686, 0.7969, 0.8686, 0.7758, 0.9051, 0.7548, 0.8686, 0.7758, 0.8322, 0.7969, 0.8686, 0.7758, 0.8322, 0.8179, 0.8322, 0.7969, 0.8686, 0.839, 0.8686, 0.8811, 0.8686, 0.86, 0.9051, 0.839, 0.8686, 0.86, 0.8322, 0.8811, 0.8686, 0.86, 0.8322, 0.9021, 0.8322, 0.8811, 0.8686, 0.5022, 0.8686, 0.5443, 0.8686, 0.5233, 0.9051, 0.5022, 0.8686, 0.5233, 0.8322, 0.5443, 0.8686, 0.5233, 0.8322, 0.5654, 0.8322, 0.5443, 0.8686, 0.5864, 0.8686, 0.6285, 0.8686, 0.6075, 0.9051, 0.5864, 0.8686, 0.6075, 0.8322, 0.6285, 0.8686, 0.6075, 0.8322, 0.6495, 0.8322, 0.6285, 0.8686, 0.6706, 0.7957, 0.6916, 0.8322, 0.6495, 0.8322, 0.6706, 0.7957, 0.7127, 0.7957, 0.6916, 0.8322, 0.7127, 0.7957, 0.7337, 0.8322, 0.6916, 0.8322, 0.7548, 0.7957, 0.7758, 0.8322, 0.7337, 0.8322, 0.7548, 0.7957, 0.7969, 0.7957, 0.7758, 0.8322, 0.7969, 0.7957, 0.8179, 0.8322, 0.7758, 0.8322, 0.839, 0.7957, 0.86, 0.8322, 0.8179, 0.8322, 0.839, 0.7957, 0.8811, 0.7957, 0.86, 0.8322, 0.8811, 0.7957, 0.9021, 0.8322, 0.86, 0.8322, 0.5022, 0.7957, 0.5233, 0.8322, 0.4812, 0.8322, 0.5022, 0.7957, 0.5443, 0.7957, 0.5233, 0.8322, 0.5443, 0.7957, 0.5654, 0.8322, 0.5233, 0.8322, 0.5864, 0.7957, 0.6075, 0.8322, 0.5654, 0.8322, 0.5864, 0.7957, 0.6285, 0.7957, 0.6075, 0.8322, 0.6285, 0.7957, 0.6495, 0.8322, 0.6075, 0.8322, 0.7127, 0.7957, 0.7548, 0.7957, 0.7337, 0.8322, 0.7127, 0.7957, 0.7337, 0.7593, 0.7548, 0.7957, 0.7337, 0.7593, 0.7758, 0.7593, 0.7548, 0.7957, 0.7969, 0.7957, 0.839, 0.7957, 0.8179, 0.8322, 0.7969, 0.7957, 0.8179, 0.7593, 0.839, 0.7957, 0.8179, 0.7593, 0.86, 0.7593, 0.839, 0.7957, 0.8811, 0.7957, 0.9232, 0.7957, 0.9021, 0.8322, 0.8811, 0.7957, 0.9021, 0.7593, 0.9232, 0.7957, 0.9021, 0.7593, 0.9442, 0.7593, 0.9232, 0.7957, 0.5443, 0.7957, 0.5864, 0.7957, 0.5654, 0.8322, 0.5443, 0.7957, 0.5654, 0.7593, 0.5864, 0.7957, 0.5654, 0.7593, 0.6075, 0.7593, 0.5864, 0.7957, 0.6285, 0.7957, 0.6706, 0.7957, 0.6495, 0.8322, 0.6285, 0.7957, 0.6495, 0.7593, 0.6706, 0.7957, 0.6495, 0.7593, 0.6916, 0.7593, 0.6706, 0.7957, 0.7127, 0.7228, 0.7337, 0.7593, 0.6916, 0.7593, 0.7127, 0.7228, 0.7548, 0.7228, 0.7337, 0.7593, 0.7548, 0.7228, 0.7758, 0.7593, 0.7337, 0.7593, 0.7969, 0.7228, 0.8179, 0.7593, 0.7758, 0.7593, 0.7969, 0.7228, 0.839, 0.7228, 0.8179, 0.7593, 0.839, 0.7228, 0.86, 0.7593, 0.8179, 0.7593, 0.8811, 0.7228, 0.9021, 0.7593, 0.86, 0.7593, 0.8811, 0.7228, 0.9232, 0.7228, 0.9021, 0.7593, 0.9232, 0.7228, 0.9442, 0.7593, 0.9021, 0.7593, 0.6495, 0.7593, 0.6706, 0.7228, 0.6916, 0.7593, 0.6495, 0.7593, 0.6285, 0.7228, 0.6706, 0.7228, 0.6285, 0.7228, 0.6495, 0.6864, 0.6706, 0.7228, 0.5443, 0.7228, 0.5654, 0.7593, 0.5233, 0.7593, 0.5443, 0.7228, 0.5864, 0.7228, 0.5654, 0.7593, 0.5864, 0.7228, 0.6075, 0.7593, 0.5654, 0.7593])
me_icosphere.materials.append(mat_material)
me_icosphere.update()
me_icosphere_001 = bpy.data.meshes.new('Icosphere.001')
me_icosphere_001.from_pydata([(-1.054, -0.869, 0.432), (-0.5173, -1.214, 0.727), (-1.13, -1.499, 0.7301), (-1.587, -1.012, 0.8058), (-1.257, -0.4256, 0.8496), (-0.5955, -0.55, 0.8009), (-0.7188, -1.57, 1.283), (-1.38, -1.445, 1.332), (-1.458, -0.7817, 1.406), (-0.8455, -0.496, 1.403), (-0.3886, -0.983, 1.327), (-0.9217, -1.126, 1.701), (-1.11, -1.217, 0.4958), (-0.75, -1.049, 0.494), (-0.7948, -1.419, 0.6692), (-0.4807, -0.8614, 0.7109), (-0.796, -0.6589, 0.5374), (-1.379, -0.9306, 0.5403), (-1.423, -1.301, 0.7155), (-1.185, -0.5858, 0.566), (-1.498, -0.67, 0.7858), (-0.9152, -0.3982, 0.7829), (-0.359, -1.116, 1.02), (-0.405, -0.7259, 1.064), (-0.9133, -1.629, 0.9962), (-0.5532, -1.461, 0.9944), (-1.57, -1.269, 1.069), (-1.302, -1.556, 1.025), (-1.422, -0.5345, 1.138), (-1.616, -0.8793, 1.113), (-0.6736, -0.4397, 1.108), (-1.062, -0.3665, 1.137), (-0.4775, -1.325, 1.347), (-1.06, -1.597, 1.35), (-1.495, -1.134, 1.422), (-1.181, -0.5759, 1.464), (-0.5519, -0.6942, 1.417), (-0.7909, -1.409, 1.567), (-0.5967, -1.065, 1.593), (-1.179, -1.336, 1.595), (-1.225, -0.9464, 1.639), (-0.8653, -0.7784, 1.637)], [], [(0, 13, 12), (1, 13, 15), (0, 12, 17), (0, 17, 19), (0, 19, 16), (1, 15, 22), (2, 14, 24), (3, 18, 26), (4, 20, 28), (5, 21, 30), (1, 22, 25), (2, 24, 27), (3, 26, 29), (4, 28, 31), (5, 30, 23), (6, 32, 37), (7, 33, 39), (8, 34, 40), (9, 35, 41), (10, 36, 38), (38, 41, 11), (38, 36, 41), (36, 9, 41), (41, 40, 11), (41, 35, 40), (35, 8, 40), (40, 39, 11), (40, 34, 39), (34, 7, 39), (39, 37, 11), (39, 33, 37), (33, 6, 37), (37, 38, 11), (37, 32, 38), (32, 10, 38), (23, 36, 10), (23, 30, 36), (30, 9, 36), (31, 35, 9), (31, 28, 35), (28, 8, 35), (29, 34, 8), (29, 26, 34), (26, 7, 34), (27, 33, 7), (27, 24, 33), (24, 6, 33), (25, 32, 6), (25, 22, 32), (22, 10, 32), (30, 31, 9), (30, 21, 31), (21, 4, 31), (28, 29, 8), (28, 20, 29), (20, 3, 29), (26, 27, 7), (26, 18, 27), (18, 2, 27), (24, 25, 6), (24, 14, 25), (14, 1, 25), (22, 23, 10), (22, 15, 23), (15, 5, 23), (16, 21, 5), (16, 19, 21), (19, 4, 21), (19, 20, 4), (19, 17, 20), (17, 3, 20), (17, 18, 3), (17, 12, 18), (12, 2, 18), (15, 16, 5), (15, 13, 16), (13, 0, 16), (12, 14, 2), (12, 13, 14), (13, 1, 14)])
me_icosphere_001.polygons.foreach_set('use_smooth', [True] * 80)
_uv = me_icosphere_001.uv_layers.new(name='UVMap')
_uv.uv.foreach_set('vector', [0.5729, 0.4785, 0.5939, 0.515, 0.5518, 0.515, 0.615, 0.5515, 0.636, 0.515, 0.6571, 0.5515, 0.9097, 0.4785, 0.9307, 0.515, 0.8886, 0.515, 0.8255, 0.4785, 0.8465, 0.515, 0.8044, 0.515, 0.7413, 0.4785, 0.7623, 0.515, 0.7202, 0.515, 0.615, 0.5515, 0.6571, 0.5515, 0.636, 0.5879, 0.5308, 0.5515, 0.5729, 0.5515, 0.5518, 0.5879, 0.8676, 0.5515, 0.9097, 0.5515, 0.8886, 0.5879, 0.7834, 0.5515, 0.8255, 0.5515, 0.8044, 0.5879, 0.6992, 0.5515, 0.7413, 0.5515, 0.7202, 0.5879, 0.615, 0.5515, 0.636, 0.5879, 0.5939, 0.5879, 0.5308, 0.5515, 0.5518, 0.5879, 0.5097, 0.5879, 0.8676, 0.5515, 0.8886, 0.5879, 0.8465, 0.5879, 0.7834, 0.5515, 0.8044, 0.5879, 0.7623, 0.5879, 0.6992, 0.5515, 0.7202, 0.5879, 0.6781, 0.5879, 0.5729, 0.6244, 0.615, 0.6244, 0.5939, 0.6608, 0.4887, 0.6244, 0.5308, 0.6244, 0.5097, 0.6608, 0.8255, 0.6244, 0.8676, 0.6244, 0.8465, 0.6608, 0.7413, 0.6244, 0.7834, 0.6244, 0.7623, 0.6608, 0.6571, 0.6244, 0.6992, 0.6244, 0.6781, 0.6608, 0.6781, 0.6608, 0.7202, 0.6608, 0.6992, 0.6973, 0.6781, 0.6608, 0.6992, 0.6244, 0.7202, 0.6608, 0.6992, 0.6244, 0.7413, 0.6244, 0.7202, 0.6608, 0.7623, 0.6608, 0.8044, 0.6608, 0.7834, 0.6973, 0.7623, 0.6608, 0.7834, 0.6244, 0.8044, 0.6608, 0.7834, 0.6244, 0.8255, 0.6244, 0.8044, 0.6608, 0.8465, 0.6608, 0.8886, 0.6608, 0.8676, 0.6973, 0.8465, 0.6608, 0.8676, 0.6244, 0.8886, 0.6608, 0.8676, 0.6244, 0.9097, 0.6244, 0.8886, 0.6608, 0.5097, 0.6608, 0.5518, 0.6608, 0.5308, 0.6973, 0.5097, 0.6608, 0.5308, 0.6244, 0.5518, 0.6608, 0.5308, 0.6244, 0.5729, 0.6244, 0.5518, 0.6608, 0.5939, 0.6608, 0.636, 0.6608, 0.615, 0.6973, 0.5939, 0.6608, 0.615, 0.6244, 0.636, 0.6608, 0.615, 0.6244, 0.6571, 0.6244, 0.636, 0.6608, 0.6781, 0.5879, 0.6992, 0.6244, 0.6571, 0.6244, 0.6781, 0.5879, 0.7202, 0.5879, 0.6992, 0.6244, 0.7202, 0.5879, 0.7413, 0.6244, 0.6992, 0.6244, 0.7623, 0.5879, 0.7834, 0.6244, 0.7413, 0.6244, 0.7623, 0.5879, 0.8044, 0.5879, 0.7834, 0.6244, 0.8044, 0.5879, 0.8255, 0.6244, 0.7834, 0.6244, 0.8465, 0.5879, 0.8676, 0.6244, 0.8255, 0.6244, 0.8465, 0.5879, 0.8886, 0.5879, 0.8676, 0.6244, 0.8886, 0.5879, 0.9097, 0.6244, 0.8676, 0.6244, 0.5097, 0.5879, 0.5308, 0.6244, 0.4887, 0.6244, 0.5097, 0.5879, 0.5518, 0.5879, 0.5308, 0.6244, 0.5518, 0.5879, 0.5729, 0.6244, 0.5308, 0.6244, 0.5939, 0.5879, 0.615, 0.6244, 0.5729, 0.6244, 0.5939, 0.5879, 0.636, 0.5879, 0.615, 0.6244, 0.636, 0.5879, 0.6571, 0.6244, 0.615, 0.6244, 0.7202, 0.5879, 0.7623, 0.5879, 0.7413, 0.6244, 0.7202, 0.5879, 0.7413, 0.5515, 0.7623, 0.5879, 0.7413, 0.5515, 0.7834, 0.5515, 0.7623, 0.5879, 0.8044, 0.5879, 0.8465, 0.5879, 0.8255, 0.6244, 0.8044, 0.5879, 0.8255, 0.5515, 0.8465, 0.5879, 0.8255, 0.5515, 0.8676, 0.5515, 0.8465, 0.5879, 0.8886, 0.5879, 0.9307, 0.5879, 0.9097, 0.6244, 0.8886, 0.5879, 0.9097, 0.5515, 0.9307, 0.5879, 0.9097, 0.5515, 0.9517, 0.5515, 0.9307, 0.5879, 0.5518, 0.5879, 0.5939, 0.5879, 0.5729, 0.6244, 0.5518, 0.5879, 0.5729, 0.5515, 0.5939, 0.5879, 0.5729, 0.5515, 0.615, 0.5515, 0.5939, 0.5879, 0.636, 0.5879, 0.6781, 0.5879, 0.6571, 0.6244, 0.636, 0.5879, 0.6571, 0.5515, 0.6781, 0.5879, 0.6571, 0.5515, 0.6992, 0.5515, 0.6781, 0.5879, 0.7202, 0.515, 0.7413, 0.5515, 0.6992, 0.5515, 0.7202, 0.515, 0.7623, 0.515, 0.7413, 0.5515, 0.7623, 0.515, 0.7834, 0.5515, 0.7413, 0.5515, 0.8044, 0.515, 0.8255, 0.5515, 0.7834, 0.5515, 0.8044, 0.515, 0.8465, 0.515, 0.8255, 0.5515, 0.8465, 0.515, 0.8676, 0.5515, 0.8255, 0.5515, 0.8886, 0.515, 0.9097, 0.5515, 0.8676, 0.5515, 0.8886, 0.515, 0.9307, 0.515, 0.9097, 0.5515, 0.9307, 0.515, 0.9517, 0.5515, 0.9097, 0.5515, 0.6571, 0.5515, 0.6781, 0.515, 0.6992, 0.5515, 0.6571, 0.5515, 0.636, 0.515, 0.6781, 0.515, 0.636, 0.515, 0.6571, 0.4785, 0.6781, 0.515, 0.5518, 0.515, 0.5729, 0.5515, 0.5308, 0.5515, 0.5518, 0.515, 0.5939, 0.515, 0.5729, 0.5515, 0.5939, 0.515, 0.615, 0.5515, 0.5729, 0.5515])
me_icosphere_001.materials.append(mat_material)
me_icosphere_001.update()
me_icosphere_002 = bpy.data.meshes.new('Icosphere.002')
me_icosphere_002.from_pydata([(-0.6662, -0.5569, 0.3543), (-0.2478, -0.9107, 0.7313), (-0.8615, -1.168, 0.6453), (-1.304, -0.6566, 0.6401), (-0.9638, -0.08392, 0.7229), (-0.311, -0.2409, 0.7792), (-0.6271, -1.229, 1.25), (-1.28, -1.072, 1.194), (-1.343, -0.4023, 1.242), (-0.7294, -0.1454, 1.328), (-0.2869, -0.6564, 1.333), (-0.9248, -0.7561, 1.619), (-0.7583, -0.8983, 0.4144), (-0.3975, -0.7473, 0.4649), (-0.5124, -1.106, 0.6359), (-0.1888, -0.5616, 0.7146), (-0.4347, -0.3537, 0.4931), (-1.018, -0.598, 0.4113), (-1.133, -0.957, 0.5824), (-0.8184, -0.2614, 0.46), (-1.193, -0.32, 0.6279), (-0.6097, -0.07568, 0.7097), (-0.1746, -0.8058, 1.04), (-0.2118, -0.4121, 1.068), (-0.7353, -1.293, 0.9408), (-0.3746, -1.142, 0.9914), (-1.379, -0.9008, 0.9047), (-1.119, -1.201, 0.9077), (-1.216, -0.1705, 0.9815), (-1.416, -0.5072, 0.9329), (-0.4719, -0.1118, 1.065), (-0.8556, -0.01953, 1.032), (-0.3976, -0.993, 1.345), (-0.9813, -1.237, 1.263), (-1.402, -0.7514, 1.258), (-1.079, -0.2067, 1.337), (-0.4577, -0.356, 1.39), (-0.7725, -1.052, 1.513), (-0.5725, -0.715, 1.562), (-1.156, -0.9593, 1.48), (-1.193, -0.5656, 1.508), (-0.8327, -0.4146, 1.558)], [], [(0, 13, 12), (1, 13, 15), (0, 12, 17), (0, 17, 19), (0, 19, 16), (1, 15, 22), (2, 14, 24), (3, 18, 26), (4, 20, 28), (5, 21, 30), (1, 22, 25), (2, 24, 27), (3, 26, 29), (4, 28, 31), (5, 30, 23), (6, 32, 37), (7, 33, 39), (8, 34, 40), (9, 35, 41), (10, 36, 38), (38, 41, 11), (38, 36, 41), (36, 9, 41), (41, 40, 11), (41, 35, 40), (35, 8, 40), (40, 39, 11), (40, 34, 39), (34, 7, 39), (39, 37, 11), (39, 33, 37), (33, 6, 37), (37, 38, 11), (37, 32, 38), (32, 10, 38), (23, 36, 10), (23, 30, 36), (30, 9, 36), (31, 35, 9), (31, 28, 35), (28, 8, 35), (29, 34, 8), (29, 26, 34), (26, 7, 34), (27, 33, 7), (27, 24, 33), (24, 6, 33), (25, 32, 6), (25, 22, 32), (22, 10, 32), (30, 31, 9), (30, 21, 31), (21, 4, 31), (28, 29, 8), (28, 20, 29), (20, 3, 29), (26, 27, 7), (26, 18, 27), (18, 2, 27), (24, 25, 6), (24, 14, 25), (14, 1, 25), (22, 23, 10), (22, 15, 23), (15, 5, 23), (16, 21, 5), (16, 19, 21), (19, 4, 21), (19, 20, 4), (19, 17, 20), (17, 3, 20), (17, 18, 3), (17, 12, 18), (12, 2, 18), (15, 16, 5), (15, 13, 16), (13, 0, 16), (12, 14, 2), (12, 13, 14), (13, 1, 14)])
me_icosphere_002.polygons.foreach_set('use_smooth', [True] * 80)
_uv = me_icosphere_002.uv_layers.new(name='UVMap')
_uv.uv.foreach_set('vector', [0.5727, 0.2718, 0.5938, 0.3082, 0.5517, 0.3082, 0.6148, 0.3447, 0.6359, 0.3082, 0.6569, 0.3447, 0.9095, 0.2718, 0.9306, 0.3082, 0.8885, 0.3082, 0.8253, 0.2718, 0.8464, 0.3082, 0.8043, 0.3082, 0.7411, 0.2718, 0.7622, 0.3082, 0.7201, 0.3082, 0.6148, 0.3447, 0.6569, 0.3447, 0.6359, 0.3811, 0.5306, 0.3447, 0.5727, 0.3447, 0.5517, 0.3811, 0.8674, 0.3447, 0.9095, 0.3447, 0.8885, 0.3811, 0.7832, 0.3447, 0.8253, 0.3447, 0.8043, 0.3811, 0.699, 0.3447, 0.7411, 0.3447, 0.7201, 0.3811, 0.6148, 0.3447, 0.6359, 0.3811, 0.5938, 0.3811, 0.5306, 0.3447, 0.5517, 0.3811, 0.5096, 0.3811, 0.8674, 0.3447, 0.8885, 0.3811, 0.8464, 0.3811, 0.7832, 0.3447, 0.8043, 0.3811, 0.7622, 0.3811, 0.699, 0.3447, 0.7201, 0.3811, 0.678, 0.3811, 0.5727, 0.4176, 0.6148, 0.4176, 0.5938, 0.454, 0.4886, 0.4176, 0.5306, 0.4176, 0.5096, 0.454, 0.8253, 0.4176, 0.8674, 0.4176, 0.8464, 0.454, 0.7411, 0.4176, 0.7832, 0.4176, 0.7622, 0.454, 0.6569, 0.4176, 0.699, 0.4176, 0.678, 0.454, 0.678, 0.454, 0.7201, 0.454, 0.699, 0.4905, 0.678, 0.454, 0.699, 0.4176, 0.7201, 0.454, 0.699, 0.4176, 0.7411, 0.4176, 0.7201, 0.454, 0.7622, 0.454, 0.8043, 0.454, 0.7832, 0.4905, 0.7622, 0.454, 0.7832, 0.4176, 0.8043, 0.454, 0.7832, 0.4176, 0.8253, 0.4176, 0.8043, 0.454, 0.8464, 0.454, 0.8885, 0.454, 0.8674, 0.4905, 0.8464, 0.454, 0.8674, 0.4176, 0.8885, 0.454, 0.8674, 0.4176, 0.9095, 0.4176, 0.8885, 0.454, 0.5096, 0.454, 0.5517, 0.454, 0.5306, 0.4905, 0.5096, 0.454, 0.5306, 0.4176, 0.5517, 0.454, 0.5306, 0.4176, 0.5727, 0.4176, 0.5517, 0.454, 0.5938, 0.454, 0.6359, 0.454, 0.6148, 0.4905, 0.5938, 0.454, 0.6148, 0.4176, 0.6359, 0.454, 0.6148, 0.4176, 0.6569, 0.4176, 0.6359, 0.454, 0.678, 0.3811, 0.699, 0.4176, 0.6569, 0.4176, 0.678, 0.3811, 0.7201, 0.3811, 0.699, 0.4176, 0.7201, 0.3811, 0.7411, 0.4176, 0.699, 0.4176, 0.7622, 0.3811, 0.7832, 0.4176, 0.7411, 0.4176, 0.7622, 0.3811, 0.8043, 0.3811, 0.7832, 0.4176, 0.8043, 0.3811, 0.8253, 0.4176, 0.7832, 0.4176, 0.8464, 0.3811, 0.8674, 0.4176, 0.8253, 0.4176, 0.8464, 0.3811, 0.8885, 0.3811, 0.8674, 0.4176, 0.8885, 0.3811, 0.9095, 0.4176, 0.8674, 0.4176, 0.5096, 0.3811, 0.5306, 0.4176, 0.4886, 0.4176, 0.5096, 0.3811, 0.5517, 0.3811, 0.5306, 0.4176, 0.5517, 0.3811, 0.5727, 0.4176, 0.5306, 0.4176, 0.5938, 0.3811, 0.6148, 0.4176, 0.5727, 0.4176, 0.5938, 0.3811, 0.6359, 0.3811, 0.6148, 0.4176, 0.6359, 0.3811, 0.6569, 0.4176, 0.6148, 0.4176, 0.7201, 0.3811, 0.7622, 0.3811, 0.7411, 0.4176, 0.7201, 0.3811, 0.7411, 0.3447, 0.7622, 0.3811, 0.7411, 0.3447, 0.7832, 0.3447, 0.7622, 0.3811, 0.8043, 0.3811, 0.8464, 0.3811, 0.8253, 0.4176, 0.8043, 0.3811, 0.8253, 0.3447, 0.8464, 0.3811, 0.8253, 0.3447, 0.8674, 0.3447, 0.8464, 0.3811, 0.8885, 0.3811, 0.9306, 0.3811, 0.9095, 0.4176, 0.8885, 0.3811, 0.9095, 0.3447, 0.9306, 0.3811, 0.9095, 0.3447, 0.9516, 0.3447, 0.9306, 0.3811, 0.5517, 0.3811, 0.5938, 0.3811, 0.5727, 0.4176, 0.5517, 0.3811, 0.5727, 0.3447, 0.5938, 0.3811, 0.5727, 0.3447, 0.6148, 0.3447, 0.5938, 0.3811, 0.6359, 0.3811, 0.678, 0.3811, 0.6569, 0.4176, 0.6359, 0.3811, 0.6569, 0.3447, 0.678, 0.3811, 0.6569, 0.3447, 0.699, 0.3447, 0.678, 0.3811, 0.7201, 0.3082, 0.7411, 0.3447, 0.699, 0.3447, 0.7201, 0.3082, 0.7622, 0.3082, 0.7411, 0.3447, 0.7622, 0.3082, 0.7832, 0.3447, 0.7411, 0.3447, 0.8043, 0.3082, 0.8253, 0.3447, 0.7832, 0.3447, 0.8043, 0.3082, 0.8464, 0.3082, 0.8253, 0.3447, 0.8464, 0.3082, 0.8674, 0.3447, 0.8253, 0.3447, 0.8885, 0.3082, 0.9095, 0.3447, 0.8674, 0.3447, 0.8885, 0.3082, 0.9306, 0.3082, 0.9095, 0.3447, 0.9306, 0.3082, 0.9516, 0.3447, 0.9095, 0.3447, 0.6569, 0.3447, 0.678, 0.3082, 0.699, 0.3447, 0.6569, 0.3447, 0.6359, 0.3082, 0.678, 0.3082, 0.6359, 0.3082, 0.6569, 0.2718, 0.678, 0.3082, 0.5517, 0.3082, 0.5727, 0.3447, 0.5306, 0.3447, 0.5517, 0.3082, 0.5938, 0.3082, 0.5727, 0.3447, 0.5938, 0.3082, 0.6148, 0.3447, 0.5727, 0.3447])
me_icosphere_002.materials.append(mat_material)
me_icosphere_002.update()

# ---- objects
ob_sphere = bpy.data.objects.new('Sphere', me_sphere)
ob_icosphere = bpy.data.objects.new('Icosphere', me_icosphere)
ob_icosphere_001 = bpy.data.objects.new('Icosphere.001', me_icosphere_001)
ob_icosphere_002 = bpy.data.objects.new('Icosphere.002', me_icosphere_002)

# ---- transforms, parenting, visibility, modifiers, constraints
ob_sphere.location = (0.0, 0.0, 0.0)
ob_sphere.rotation_euler = (0.3637, 7.899e-17, 1.453e-17)
ob_sphere.scale = (0.8939, 0.8939, 0.8939)
ob_icosphere.location = (0.0, 0.0, 0.0)
ob_icosphere.rotation_euler = (0.3394, 0.4567, 0.7592)
ob_icosphere.scale = (0.341, 0.341, 0.4739)
ob_icosphere_001.location = (0.0, 0.0, 0.0)
ob_icosphere_001.rotation_euler = (0.4768, 0.7468, -0.01136)
ob_icosphere_001.scale = (0.341, 0.341, 0.4739)
ob_icosphere_002.location = (0.0, 0.0, 0.0)
ob_icosphere_002.rotation_euler = (0.2623, 0.3968, 0.9706)
ob_icosphere_002.scale = (0.3736, 0.3736, 0.5193)

# ---- collection membership
col_collection.objects.link(ob_sphere)
col_collection.objects.link(ob_icosphere)
col_collection.objects.link(ob_icosphere_001)
col_collection.objects.link(ob_icosphere_002)

# ---- scene / render settings (as saved in the file)
scene.frame_start = 1; scene.frame_end = 250; scene.frame_set(1)
scene.render.engine = 'BLENDER_EEVEE_NEXT'
scene.cycles.use_denoising = False
scene.cycles.samples = 128
scene.cycles.sampling_pattern = 'TABULATED_SOBOL'
scene.cycles.use_adaptive_sampling = False
scene.cycles.use_light_tree = False
scene.view_settings.view_transform = 'Filmic'
bpy.context.view_layer.update()

# ---- added for rendering (the .blend has no active camera and no usable light): camera, sun
cam_auto = bpy.data.cameras.new('AutoCamera')
cam_auto.lens = 50.0
cam_auto.sensor_width = 36.0
cam_auto.clip_end = 1000.0
ob_auto_camera = bpy.data.objects.new('AutoCamera', cam_auto)
scene.collection.objects.link(ob_auto_camera)
ob_auto_camera.location = (2.08454, -2.70578, 2.01883)
ob_auto_camera.rotation_euler = (1.09748, -7.21219e-08, 0.694738)
scene.camera = ob_auto_camera
light_auto_sun = bpy.data.lights.new('AutoSun', 'SUN')
light_auto_sun.energy = 3.0
light_auto_sun.angle = 0.0523599
ob_auto_sun = bpy.data.objects.new('AutoSun', light_auto_sun)
scene.collection.objects.link(ob_auto_sun)
ob_auto_sun.rotation_euler = (0.872665, 0.174533, 0.523599)
bpy.context.view_layer.update()
